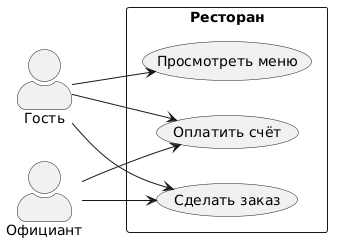

The diagram above was rendered by PlantUML. Its source (embedded in the PNG):
@startuml
left to right direction
skinparam actorStyle awesome
actor "Гость" as Guest
actor "Официант" as Waiter
rectangle "Ресторан" {
  usecase "Просмотреть меню" as UC1
  usecase "Сделать заказ" as UC2
  usecase "Оплатить счёт" as UC3
}
Guest --> UC1
Guest --> UC2
Guest --> UC3
Waiter --> UC2
Waiter --> UC3
@enduml